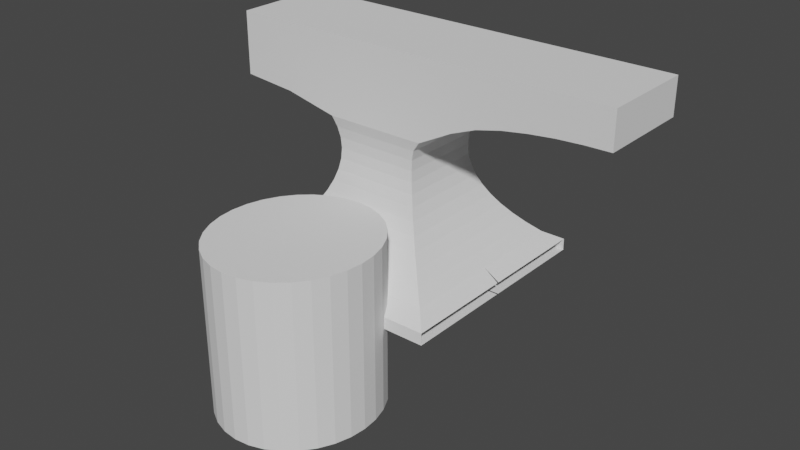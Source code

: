 # Source: anvil.blend  (saved by Blender 2.80.75; exported with 4.5.12 LTS)
import bpy
from mathutils import Matrix  # noqa: F401  (used for matrix-valued properties, if any)

bpy.ops.wm.read_factory_settings(use_empty=True)
scene = bpy.context.scene
scene.name = 'Scene'

# ---- collections
col_collection = bpy.data.collections.new('Collection'); scene.collection.children.link(col_collection)

# ---- world
world_world = bpy.data.worlds.new('World'); scene.world = world_world
world_world.use_nodes = True; world_world.node_tree.nodes.clear()
_N = world_world.node_tree.nodes; _L = world_world.node_tree.links
n0 = _N.new('ShaderNodeOutputWorld'); n0.name = 'World Output'; n0.location = (300, 300)
n1 = _N.new('ShaderNodeBackground'); n1.name = 'Background'; n1.location = (10, 300)
n1.inputs[0].default_value = (0.05088, 0.05088, 0.05088, 1.0)
_L.new(n1.outputs[0], n0.inputs[0])
n0.is_active_output = True
world_world.color = (0.05088, 0.05088, 0.05088)
world_world.use_sun_shadow = False
world_world.sun_shadow_jitter_overblur = 0.0

# ---- meshes
me_plane = bpy.data.meshes.new('Plane')
me_plane.from_pydata([(-1.077, -1.077, -0.004965), (1.061, -1.077, -0.004965), (-1.077, -1.077, 0.1105), (1.061, -1.077, 0.1105), (-1.077, -1.077, 0.1105), (1.061, -1.077, 0.1105), (-1.077, -1.077, 0.1105), (-0.4568, -0.4568, 1.441), (0.5189, -0.4568, 1.441), (0.9109, -0.9109, 0.2105), (0.709, -0.709, 0.4156), (0.627, -0.627, 0.5181), (0.5009, -0.5009, 0.7232), (0.4568, -0.4568, 0.8257), (0.4252, -0.4252, 0.9282), (0.4063, -0.4063, 1.031), (0.4, -0.4, 1.133), (0.4063, -0.4063, 1.236), (0.4364, -0.4252, 1.338), (-0.4252, -0.4252, 1.338), (-0.4063, -0.4063, 1.236), (-0.4, -0.4, 1.133), (-0.4063, -0.4063, 1.031), (-0.4252, -0.4252, 0.9282), (-0.4568, -0.4568, 0.8257), (-0.5577, -0.5577, 0.6206), (-0.627, -0.627, 0.5181), (-0.709, -0.709, 0.4156), (-0.8036, -0.8036, 0.3131), (-0.9109, -0.9109, 0.2105), (-0.4568, -0.4568, 2.193), (0.5189, -0.4568, 2.193), (-1.475, -0.4568, 1.597), (-1.475, -0.4568, 2.193), (-0.9659, -0.4568, 2.193), (-0.9659, -0.4568, 1.552), (2.309, -0.4568, 1.85), (2.309, -0.4568, 2.193), (-1.077, -1.077, -0.004965), (1.061, -1.077, -0.004965), (-1.077, -1.077, 0.1105), (1.061, -1.077, 0.1105), (-1.077, -1.077, 0.1105), (1.061, -1.077, 0.1105), (-1.077, -1.077, 0.1105), (-0.5009, -0.5009, 0.7232), (0.8036, -0.8036, 0.3131), (0.5577, -0.5577, 0.6206), (-0.4568, -0.4568, 2.193), (0.5189, -0.4568, 2.193), (-1.475, -0.4568, 1.597), (-1.475, -0.4568, 2.193), (-0.9659, -0.4568, 1.552), (-0.9659, -0.4568, 2.193), (2.309, -0.4568, 1.85), (2.309, -0.4568, 2.193), (2.065, -0.4568, 1.845), (1.821, -0.4568, 1.831), (1.578, -0.4568, 1.805), (1.334, -0.4568, 1.767), (1.091, -0.4568, 1.709), (0.847, -0.4568, 1.613), (2.065, -0.4568, 2.193), (1.821, -0.4568, 2.193), (1.578, -0.4568, 2.193), (1.334, -0.4568, 2.193), (1.091, -0.4568, 2.193), (0.847, -0.4568, 2.193), (0.847, -0.4568, 2.193), (1.091, -0.4568, 2.193), (1.334, -0.4568, 2.193), (1.578, -0.4568, 2.193), (1.821, -0.4568, 2.193), (2.065, -0.4568, 2.193), (0.847, -0.4568, 1.613), (1.091, -0.4568, 1.709), (1.334, -0.4568, 1.767), (1.578, -0.4568, 1.805), (1.821, -0.4568, 1.831), (2.065, -0.4568, 1.845), (-0.9109, 0.0, 0.2105), (-0.5009, 0.0, 0.7232), (0.709, 0.0, 0.4156), (-0.627, 0.0, 0.5181), (0.5189, 0.0, 2.193), (-0.9659, 0.0, 1.552), (2.309, 0.0, 1.85), (2.309, 0.0, 2.193), (-1.077, -0.007661, -0.004965), (-1.077, -0.007661, 0.1105), (-1.077, -0.007661, 0.1105), (-1.077, -0.007661, 0.1105), (-0.8036, 0.0, 0.3131), (0.8036, 0.0, 0.3131), (0.5577, 0.0, 0.6206), (-0.4568, 0.0, 2.193), (-1.475, 0.0, 1.597), (-1.475, 0.0, 2.193), (-0.9659, 0.0, 2.193), (0.627, 0.0, 0.5181), (0.9109, 0.0, 0.2105), (-0.4568, 0.0, 0.8257), (-0.709, 0.0, 0.4156), (0.847, 0.0, 2.193), (1.091, 0.0, 2.193), (1.334, 0.0, 2.193), (1.578, 0.0, 2.193), (1.821, 0.0, 2.193), (2.065, 0.0, 2.193), (0.847, 0.0, 1.613), (1.091, 0.0, 1.709), (1.334, 0.0, 1.767), (1.578, 0.0, 1.805), (1.821, 0.0, 1.831), (2.065, 0.0, 1.845), (1.061, -0.007661, -0.004965), (1.061, -0.007661, 0.1105), (0.5009, 0.0, 0.7232), (0.4568, 0.0, 0.8257), (-0.5577, 0.0, 0.6206), (-0.4252, 0.0, 0.9282), (-0.4063, 0.0, 1.031), (-0.4, 0.0, 1.133), (-0.4063, 0.0, 1.236), (-0.4252, 0.0, 1.338), (-0.4568, 0.0, 1.441), (0.4252, 0.0, 0.9282), (0.4063, 0.0, 1.031), (0.4, 0.0, 1.133), (0.4063, 0.0, 1.236), (0.4364, 0.0, 1.338), (0.5189, 0.0, 1.441)], [], [(38, 0, 2, 40), (4, 6, 44), (40, 2, 4), (1, 39, 3), (19, 18, 8, 7), (91, 44, 29, 80), (12, 13, 24, 45), (46, 28, 29, 9), (10, 11, 26, 27), (42, 4, 44), (94, 47, 11, 99), (24, 13, 14, 23), (23, 14, 15, 22), (22, 15, 16, 21), (21, 16, 17, 20), (20, 17, 18, 19), (7, 8, 31, 30), (50, 32, 33, 51), (35, 34, 33, 32), (52, 35, 32, 50), (7, 30, 34, 35), (62, 56, 36, 37), (73, 62, 37, 55), (108, 73, 55, 87), (56, 79, 54, 36), (36, 54, 55, 37), (30, 48, 53, 34), (85, 52, 50, 96), (96, 50, 51, 97), (34, 53, 51, 33), (30, 31, 49, 48), (6, 43, 9, 29), (81, 45, 24, 101), (28, 46, 10, 27), (6, 38, 39, 43), (89, 40, 42, 90), (3, 41, 43), (90, 42, 44, 91), (88, 38, 40, 89), (39, 41, 3), (61, 74, 75, 60), (60, 75, 76, 59), (59, 76, 77, 58), (58, 77, 78, 57), (57, 78, 79, 56), (84, 49, 68, 103), (103, 68, 69, 104), (104, 69, 70, 105), (105, 70, 71, 106), (106, 71, 72, 107), (107, 72, 73, 108), (49, 31, 67, 68), (68, 67, 66, 69), (69, 66, 65, 70), (70, 65, 64, 71), (71, 64, 63, 72), (72, 63, 62, 73), (31, 8, 61, 67), (67, 61, 60, 66), (66, 60, 59, 65), (65, 59, 58, 64), (64, 58, 57, 63), (63, 57, 56, 62), (42, 40, 4), (5, 3, 43), (88, 115, 39, 38), (116, 100, 9, 43), (93, 82, 10, 46), (12, 45, 25, 47), (25, 26, 11, 47), (81, 119, 25, 45), (125, 7, 52, 85), (131, 109, 74, 8), (8, 18, 130, 131), (18, 17, 129, 130), (17, 16, 128, 129), (16, 15, 127, 128), (15, 14, 126, 127), (14, 13, 118, 126), (20, 19, 124, 123), (21, 20, 123, 122), (22, 21, 122, 121), (23, 22, 121, 120), (24, 23, 120, 101), (26, 25, 119, 83), (12, 47, 94, 117), (13, 12, 117, 118), (27, 26, 83, 102), (28, 27, 102, 92), (78, 113, 114, 79), (77, 112, 113, 78), (76, 111, 112, 77), (75, 110, 111, 76), (74, 109, 110, 75), (29, 28, 92, 80), (11, 10, 82, 99), (19, 7, 125, 124), (79, 114, 86, 54), (54, 86, 87, 55), (48, 95, 98, 53), (53, 98, 97, 51), (48, 49, 84, 95), (9, 100, 93, 46)])
_uv = me_plane.uv_layers.new(name='UVMap')
_uv.uv.foreach_set('vector', [0.0, 0.0, 0.0, 0.0, 0.0, 0.0, 0.0, 0.0, 0.0, 0.0, 0.0, 0.0, 0.0, 0.0, 0.0, 0.0, 0.0, 0.0, 0.0, 0.0, 1.0, 0.0, 1.0, 0.0, 1.0, 0.0, 0.0, 0.0, 1.0, 0.0, 1.0, 0.0, 0.0, 0.0, 0.0, 0.5, 0.0, 0.0, 0.0, 0.0, 0.0, 0.5, 0.0, 0.0, 1.0, 0.0, 0.0, 0.0, 0.0, 0.0, 0.0, 0.0, 0.0, 0.0, 0.0, 0.0, 0.0, 0.0, 0.0, 0.0, 1.0, 0.0, 0.0, 0.0, 0.0, 0.0, 0.0, 0.0, 0.0, 0.0, 0.0, 0.0, 0.0, 0.0, 0.0, 0.0, 1.0, 0.0, 1.0, 0.5, 0.0, 0.0, 1.0, 0.0, 1.0, 0.0, 0.0, 0.0, 0.0, 0.0, 1.0, 0.0, 1.0, 0.0, 0.0, 0.0, 0.0, 0.0, 1.0, 0.0, 1.0, 0.0, 0.0, 0.0, 0.0, 0.0, 1.0, 0.0, 1.0, 0.0, 0.0, 0.0, 0.0, 0.0, 1.0, 0.0, 1.0, 0.0, 0.0, 0.0, 0.0, 0.0, 1.0, 0.0, 1.0, 0.0, 0.0, 0.0, 0.0, 0.0, 0.0, 0.0, 0.0, 0.0, 0.0, 0.0, 0.0, 0.0, 0.0, 0.0, 0.0, 0.0, 0.0, 0.0, 0.0, 0.0, 0.0, 0.0, 0.0, 0.0, 0.0, 0.0, 0.0, 0.0, 0.0, 0.0, 0.0, 0.0, 0.0, 0.0, 1.0, 0.0, 1.0, 0.0, 1.0, 0.0, 1.0, 0.0, 1.0, 0.0, 1.0, 0.0, 1.0, 0.0, 1.0, 0.0, 1.0, 0.5, 1.0, 0.0, 1.0, 0.0, 1.0, 0.5, 1.0, 0.0, 1.0, 0.0, 1.0, 0.0, 1.0, 0.0, 1.0, 0.0, 1.0, 0.0, 1.0, 0.0, 1.0, 0.0, 0.0, 0.0, 0.0, 0.0, 0.0, 0.0, 0.0, 0.0, 0.0, 0.5, 0.0, 0.0, 0.0, 0.0, 0.0, 0.5, 0.0, 0.5, 0.0, 0.0, 0.0, 0.0, 0.0, 0.5, 0.0, 0.0, 0.0, 0.0, 0.0, 0.0, 0.0, 0.0, 0.0, 0.0, 1.0, 0.0, 1.0, 0.0, 0.0, 0.0, 0.0, 0.0, 0.0, 0.0, 0.0, 0.0, 0.0, 0.0, 0.0, 0.5, 0.0, 0.0, 0.0, 0.0, 0.0, 0.5, 0.0, 0.0, 0.0, 0.0, 0.0, 0.0, 0.0, 0.0, 0.0, 0.0, 0.0, 0.0, 0.0, 0.0, 0.0, 0.0, 0.0, 0.5, 0.0, 0.0, 0.0, 0.0, 0.0, 0.5, 1.0, 0.0, 1.0, 0.0, 0.5, 0.0, 0.0, 0.5, 0.0, 0.0, 0.0, 0.0, 0.0, 0.5, 0.0, 0.5, 0.0, 0.0, 0.0, 0.0, 0.0, 0.5, 1.0, 0.0, 1.0, 0.0, 1.0, 0.0, 1.0, 0.0, 1.0, 0.0, 1.0, 0.0, 1.0, 0.0, 1.0, 0.0, 1.0, 0.0, 1.0, 0.0, 1.0, 0.0, 1.0, 0.0, 1.0, 0.0, 1.0, 0.0, 1.0, 0.0, 1.0, 0.0, 1.0, 0.0, 1.0, 0.0, 1.0, 0.0, 1.0, 0.0, 1.0, 0.0, 1.0, 0.0, 1.0, 0.0, 1.0, 0.5, 1.0, 0.0, 1.0, 0.0, 1.0, 0.5, 1.0, 0.5, 1.0, 0.0, 1.0, 0.0, 1.0, 0.5, 1.0, 0.5, 1.0, 0.0, 1.0, 0.0, 1.0, 0.5, 1.0, 0.5, 1.0, 0.0, 1.0, 0.0, 1.0, 0.5, 1.0, 0.5, 1.0, 0.0, 1.0, 0.0, 1.0, 0.5, 1.0, 0.5, 1.0, 0.0, 1.0, 0.0, 1.0, 0.5, 1.0, 0.0, 1.0, 0.0, 1.0, 0.0, 1.0, 0.0, 1.0, 0.0, 1.0, 0.0, 1.0, 0.0, 1.0, 0.0, 1.0, 0.0, 1.0, 0.0, 1.0, 0.0, 1.0, 0.0, 1.0, 0.0, 1.0, 0.0, 1.0, 0.0, 1.0, 0.0, 1.0, 0.0, 1.0, 0.0, 1.0, 0.0, 1.0, 0.0, 1.0, 0.0, 1.0, 0.0, 1.0, 0.0, 1.0, 0.0, 1.0, 0.0, 1.0, 0.0, 1.0, 0.0, 1.0, 0.0, 1.0, 0.0, 1.0, 0.0, 1.0, 0.0, 1.0, 0.0, 1.0, 0.0, 1.0, 0.0, 1.0, 0.0, 1.0, 0.0, 1.0, 0.0, 1.0, 0.0, 1.0, 0.0, 1.0, 0.0, 1.0, 0.0, 1.0, 0.0, 1.0, 0.0, 1.0, 0.0, 1.0, 0.0, 1.0, 0.0, 1.0, 0.0, 1.0, 0.0, 0.0, 0.0, 0.0, 0.0, 0.0, 0.0, 1.0, 0.0, 1.0, 0.0, 0.5, 0.0, 0.0, 0.5, 0.0, 0.0, 0.0, 0.0, 0.0, 0.0, 0.5, 0.5, 0.0, 0.0, 0.0, 0.0, 0.0, 0.0, 1.0, 0.5, 0.5, 0.5, 0.0, 0.0, 1.0, 0.0, 0.0, 0.0, 0.0, 0.0, 0.0, 0.0, 0.0, 0.0, 0.0, 0.0, 0.0, 0.0, 1.0, 0.0, 0.0, 0.0, 0.0, 0.5, 0.0, 0.5, 0.0, 0.0, 0.0, 0.0, 0.0, 0.5, 0.0, 0.0, 0.0, 0.0, 0.0, 0.5, 1.0, 0.5, 1.0, 0.5, 1.0, 0.0, 1.0, 0.0, 1.0, 0.0, 1.0, 0.0, 1.0, 0.5, 1.0, 0.5, 1.0, 0.0, 1.0, 0.0, 1.0, 0.5, 1.0, 0.5, 1.0, 0.0, 1.0, 0.0, 1.0, 0.5, 1.0, 0.5, 1.0, 0.0, 1.0, 0.0, 1.0, 0.5, 1.0, 0.5, 1.0, 0.0, 1.0, 0.0, 1.0, 0.5, 1.0, 0.5, 1.0, 0.0, 0.0, 0.0, 0.5, 0.5, 1.0, 0.5, 0.0, 0.0, 0.0, 0.0, 0.0, 0.5, 0.0, 0.5, 0.0, 0.0, 0.0, 0.0, 0.0, 0.5, 0.0, 0.5, 0.0, 0.0, 0.0, 0.0, 0.0, 0.5, 0.0, 0.5, 0.0, 0.0, 0.0, 0.0, 0.0, 0.5, 0.0, 0.5, 0.0, 0.0, 0.0, 0.0, 0.0, 0.5, 0.0, 0.5, 0.0, 0.0, 0.0, 0.0, 0.0, 0.5, 0.0, 0.5, 0.0, 0.0, 0.0, 0.0, 0.5, 0.5, 0.5, 0.5, 0.0, 0.0, 0.0, 0.0, 0.5, 0.5, 0.5, 0.5, 0.0, 0.0, 0.0, 0.0, 0.0, 0.5, 0.0, 0.5, 0.0, 0.0, 0.0, 0.0, 0.0, 0.5, 0.0, 0.5, 1.0, 0.0, 1.0, 0.5, 1.0, 0.5, 1.0, 0.0, 1.0, 0.0, 1.0, 0.5, 1.0, 0.5, 1.0, 0.0, 1.0, 0.0, 1.0, 0.5, 1.0, 0.5, 1.0, 0.0, 1.0, 0.0, 1.0, 0.5, 1.0, 0.5, 1.0, 0.0, 1.0, 0.0, 1.0, 0.5, 1.0, 0.5, 1.0, 0.0, 0.0, 0.0, 0.0, 0.0, 0.0, 0.5, 0.0, 0.5, 1.0, 0.0, 0.0, 0.0, 0.5, 0.5, 1.0, 0.5, 0.0, 0.0, 0.0, 0.0, 0.0, 0.5, 0.0, 0.5, 1.0, 0.0, 1.0, 0.5, 1.0, 0.5, 1.0, 0.0, 1.0, 0.0, 1.0, 0.5, 1.0, 0.5, 1.0, 0.0, 0.0, 0.0, 0.0, 0.5, 0.0, 0.5, 0.0, 0.0, 0.0, 0.0, 0.0, 0.5, 0.0, 0.5, 0.0, 0.0, 0.0, 0.0, 1.0, 0.0, 1.0, 0.5, 0.0, 0.5, 0.0, 0.0, 0.0, 0.0, 0.0, 0.0, 0.0, 0.0])
me_plane.use_remesh_preserve_volume = False
me_plane.use_remesh_preserve_attributes = False
me_plane.use_mirror_vertex_groups = False
me_plane.update()
me_cylinder_001 = bpy.data.meshes.new('Cylinder.001')
me_cylinder_001.from_pydata([(0.0, 1.0, -1.0), (0.0, 1.0, 1.0), (0.1951, 0.9808, -1.0), (0.1951, 0.9808, 1.0), (0.3827, 0.9239, -1.0), (0.3827, 0.9239, 1.0), (0.5556, 0.8315, -1.0), (0.5556, 0.8315, 1.0), (0.7071, 0.7071, -1.0), (0.7071, 0.7071, 1.0), (0.8315, 0.5556, -1.0), (0.8315, 0.5556, 1.0), (0.9239, 0.3827, -1.0), (0.9239, 0.3827, 1.0), (0.9808, 0.1951, -1.0), (0.9808, 0.1951, 1.0), (1.0, 7.55e-08, -1.0), (1.0, 7.55e-08, 1.0), (0.9808, -0.1951, -1.0), (0.9808, -0.1951, 1.0), (0.9239, -0.3827, -1.0), (0.9239, -0.3827, 1.0), (0.8315, -0.5556, -1.0), (0.8315, -0.5556, 1.0), (0.7071, -0.7071, -1.0), (0.7071, -0.7071, 1.0), (0.5556, -0.8315, -1.0), (0.5556, -0.8315, 1.0), (0.3827, -0.9239, -1.0), (0.3827, -0.9239, 1.0), (0.1951, -0.9808, -1.0), (0.1951, -0.9808, 1.0), (-3.258e-07, -1.0, -1.0), (-3.258e-07, -1.0, 1.0), (-0.1951, -0.9808, -1.0), (-0.1951, -0.9808, 1.0), (-0.3827, -0.9239, -1.0), (-0.3827, -0.9239, 1.0), (-0.5556, -0.8315, -1.0), (-0.5556, -0.8315, 1.0), (-0.7071, -0.7071, -1.0), (-0.7071, -0.7071, 1.0), (-0.8315, -0.5556, -1.0), (-0.8315, -0.5556, 1.0), (-0.9239, -0.3827, -1.0), (-0.9239, -0.3827, 1.0), (-0.9808, -0.1951, -1.0), (-0.9808, -0.1951, 1.0), (-1.0, 9.656e-07, -1.0), (-1.0, 9.656e-07, 1.0), (-0.9808, 0.1951, -1.0), (-0.9808, 0.1951, 1.0), (-0.9239, 0.3827, -1.0), (-0.9239, 0.3827, 1.0), (-0.8315, 0.5556, -1.0), (-0.8315, 0.5556, 1.0), (-0.7071, 0.7071, -1.0), (-0.7071, 0.7071, 1.0), (-0.5556, 0.8315, -1.0), (-0.5556, 0.8315, 1.0), (-0.3827, 0.9239, -1.0), (-0.3827, 0.9239, 1.0), (-0.1951, 0.9808, -1.0), (-0.1951, 0.9808, 1.0)], [], [(0, 1, 3, 2), (2, 3, 5, 4), (4, 5, 7, 6), (6, 7, 9, 8), (8, 9, 11, 10), (10, 11, 13, 12), (12, 13, 15, 14), (14, 15, 17, 16), (16, 17, 19, 18), (18, 19, 21, 20), (20, 21, 23, 22), (22, 23, 25, 24), (24, 25, 27, 26), (26, 27, 29, 28), (28, 29, 31, 30), (30, 31, 33, 32), (32, 33, 35, 34), (34, 35, 37, 36), (36, 37, 39, 38), (38, 39, 41, 40), (40, 41, 43, 42), (42, 43, 45, 44), (44, 45, 47, 46), (46, 47, 49, 48), (48, 49, 51, 50), (50, 51, 53, 52), (52, 53, 55, 54), (54, 55, 57, 56), (56, 57, 59, 58), (58, 59, 61, 60), (3, 1, 63, 61, 59, 57, 55, 53, 51, 49, 47, 45, 43, 41, 39, 37, 35, 33, 31, 29, 27, 25, 23, 21, 19, 17, 15, 13, 11, 9, 7, 5), (60, 61, 63, 62), (62, 63, 1, 0), (0, 2, 4, 6, 8, 10, 12, 14, 16, 18, 20, 22, 24, 26, 28, 30, 32, 34, 36, 38, 40, 42, 44, 46, 48, 50, 52, 54, 56, 58, 60, 62)])
_uv = me_cylinder_001.uv_layers.new(name='UVMap')
_uv.uv.foreach_set('vector', [1.0, 0.5, 1.0, 1.0, 0.9688, 1.0, 0.9688, 0.5, 0.9688, 0.5, 0.9688, 1.0, 0.9375, 1.0, 0.9375, 0.5, 0.9375, 0.5, 0.9375, 1.0, 0.9062, 1.0, 0.9062, 0.5, 0.9062, 0.5, 0.9062, 1.0, 0.875, 1.0, 0.875, 0.5, 0.875, 0.5, 0.875, 1.0, 0.8438, 1.0, 0.8438, 0.5, 0.8438, 0.5, 0.8438, 1.0, 0.8125, 1.0, 0.8125, 0.5, 0.8125, 0.5, 0.8125, 1.0, 0.7812, 1.0, 0.7812, 0.5, 0.7812, 0.5, 0.7812, 1.0, 0.75, 1.0, 0.75, 0.5, 0.75, 0.5, 0.75, 1.0, 0.7188, 1.0, 0.7188, 0.5, 0.7188, 0.5, 0.7188, 1.0, 0.6875, 1.0, 0.6875, 0.5, 0.6875, 0.5, 0.6875, 1.0, 0.6562, 1.0, 0.6562, 0.5, 0.6562, 0.5, 0.6562, 1.0, 0.625, 1.0, 0.625, 0.5, 0.625, 0.5, 0.625, 1.0, 0.5938, 1.0, 0.5938, 0.5, 0.5938, 0.5, 0.5938, 1.0, 0.5625, 1.0, 0.5625, 0.5, 0.5625, 0.5, 0.5625, 1.0, 0.5312, 1.0, 0.5312, 0.5, 0.5312, 0.5, 0.5312, 1.0, 0.5, 1.0, 0.5, 0.5, 0.5, 0.5, 0.5, 1.0, 0.4688, 1.0, 0.4688, 0.5, 0.4688, 0.5, 0.4688, 1.0, 0.4375, 1.0, 0.4375, 0.5, 0.4375, 0.5, 0.4375, 1.0, 0.4062, 1.0, 0.4062, 0.5, 0.4062, 0.5, 0.4062, 1.0, 0.375, 1.0, 0.375, 0.5, 0.375, 0.5, 0.375, 1.0, 0.3438, 1.0, 0.3438, 0.5, 0.3438, 0.5, 0.3438, 1.0, 0.3125, 1.0, 0.3125, 0.5, 0.3125, 0.5, 0.3125, 1.0, 0.2812, 1.0, 0.2812, 0.5, 0.2812, 0.5, 0.2812, 1.0, 0.25, 1.0, 0.25, 0.5, 0.25, 0.5, 0.25, 1.0, 0.2188, 1.0, 0.2188, 0.5, 0.2188, 0.5, 0.2188, 1.0, 0.1875, 1.0, 0.1875, 0.5, 0.1875, 0.5, 0.1875, 1.0, 0.1562, 1.0, 0.1562, 0.5, 0.1562, 0.5, 0.1562, 1.0, 0.125, 1.0, 0.125, 0.5, 0.125, 0.5, 0.125, 1.0, 0.09375, 1.0, 0.09375, 0.5, 0.09375, 0.5, 0.09375, 1.0, 0.0625, 1.0, 0.0625, 0.5, 0.2968, 0.4854, 0.25, 0.49, 0.2032, 0.4854, 0.1582, 0.4717, 0.1167, 0.4496, 0.08029, 0.4197, 0.05045, 0.3833, 0.02827, 0.3418, 0.01461, 0.2968, 0.01, 0.25, 0.01461, 0.2032, 0.02827, 0.1582, 0.05045, 0.1167, 0.08029, 0.08029, 0.1167, 0.05045, 0.1582, 0.02827, 0.2032, 0.01461, 0.25, 0.01, 0.2968, 0.01461, 0.3418, 0.02827, 0.3833, 0.05045, 0.4197, 0.08029, 0.4496, 0.1167, 0.4717, 0.1582, 0.4854, 0.2032, 0.49, 0.25, 0.4854, 0.2968, 0.4717, 0.3418, 0.4496, 0.3833, 0.4197, 0.4197, 0.3833, 0.4496, 0.3418, 0.4717, 0.0625, 0.5, 0.0625, 1.0, 0.03125, 1.0, 0.03125, 0.5, 0.03125, 0.5, 0.03125, 1.0, 0.0, 1.0, 0.0, 0.5, 0.75, 0.49, 0.7968, 0.4854, 0.8418, 0.4717, 0.8833, 0.4496, 0.9197, 0.4197, 0.9496, 0.3833, 0.9717, 0.3418, 0.9854, 0.2968, 0.99, 0.25, 0.9854, 0.2032, 0.9717, 0.1582, 0.9496, 0.1167, 0.9197, 0.08029, 0.8833, 0.05045, 0.8418, 0.02827, 0.7968, 0.01461, 0.75, 0.01, 0.7032, 0.01461, 0.6582, 0.02827, 0.6167, 0.05045, 0.5803, 0.08029, 0.5504, 0.1167, 0.5283, 0.1582, 0.5146, 0.2032, 0.51, 0.25, 0.5146, 0.2968, 0.5283, 0.3418, 0.5504, 0.3833, 0.5803, 0.4197, 0.6167, 0.4496, 0.6582, 0.4717, 0.7032, 0.4854])
me_cylinder_001.use_remesh_preserve_volume = False
me_cylinder_001.use_remesh_preserve_attributes = False
me_cylinder_001.use_mirror_vertex_groups = False
me_cylinder_001.update()

# ---- objects
ob_plane = bpy.data.objects.new('Plane', me_plane)
ob_cylinder = bpy.data.objects.new('Cylinder', me_cylinder_001)

# ---- transforms, parenting, visibility, modifiers, constraints
ob_plane.location = (0.0, 0.0, 0.0)
ob_plane.lineart.crease_threshold = 0.0
_m = ob_plane.modifiers.new('Boolean', 'BOOLEAN')
_m.object = ob_cylinder
_m.solver = 'FAST'
_m = ob_plane.modifiers.new('Mirror', 'MIRROR')
_m.use_axis = (False, True, False)
ob_cylinder.location = (0.0, -1.427, 0.0)
ob_cylinder.scale = (0.7419, 0.7999, 0.7999)
ob_cylinder.display_type = 'WIRE'
ob_cylinder.lineart.crease_threshold = 0.0

# ---- collection membership
col_collection.objects.link(ob_plane)
col_collection.objects.link(ob_cylinder)

# ---- scene / render settings (as saved in the file)
scene.frame_start = 1; scene.frame_end = 250; scene.frame_set(0)
scene.render.engine = 'CYCLES'
scene.cycles.use_denoising = False
scene.cycles.samples = 128
scene.cycles.sampling_pattern = 'TABULATED_SOBOL'
scene.cycles.use_adaptive_sampling = False
scene.cycles.use_light_tree = False
scene.view_settings.view_transform = 'Filmic'
bpy.context.view_layer.update()

# ---- added for rendering (the .blend has no active camera and no usable light): camera, sun
cam_auto = bpy.data.cameras.new('AutoCamera')
cam_auto.lens = 50.0
cam_auto.sensor_width = 36.0
cam_auto.clip_end = 1000.0
ob_auto_camera = bpy.data.objects.new('AutoCamera', cam_auto)
scene.collection.objects.link(ob_auto_camera)
ob_auto_camera.location = (5.82675, -7.06719, 5.02477)
ob_auto_camera.rotation_euler = (1.09748, -7.21219e-08, 0.694738)
scene.camera = ob_auto_camera
light_auto_sun = bpy.data.lights.new('AutoSun', 'SUN')
light_auto_sun.energy = 3.0
light_auto_sun.angle = 0.0523599
ob_auto_sun = bpy.data.objects.new('AutoSun', light_auto_sun)
scene.collection.objects.link(ob_auto_sun)
ob_auto_sun.rotation_euler = (0.872665, 0.174533, 0.523599)
bpy.context.view_layer.update()
